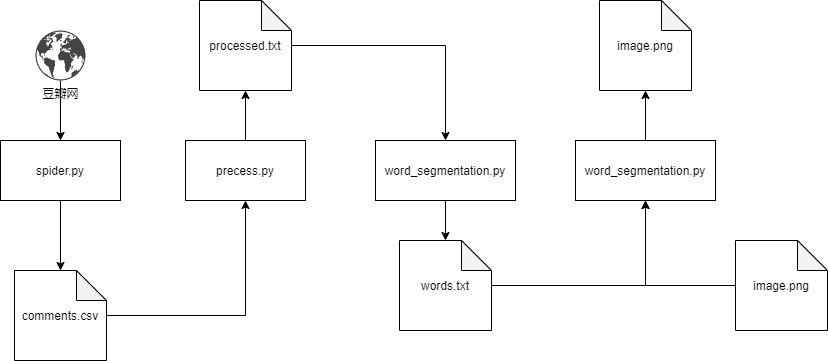

The diagram above was exported from draw.io. Its source (the exported page's mxGraphModel, read from the mxfile embedded in the PNG):
<mxGraphModel dx="1024" dy="592" grid="1" gridSize="10" guides="1" tooltips="1" connect="1" arrows="1" fold="1" page="1" pageScale="1" pageWidth="827" pageHeight="1169" math="0" shadow="0">
  <root>
    <mxCell id="WIyWlLk6GJQsqaUBKTNV-0" />
    <mxCell id="WIyWlLk6GJQsqaUBKTNV-1" parent="WIyWlLk6GJQsqaUBKTNV-0" />
    <mxCell id="NFgtSGRHfOriiIXF-9Kb-5" value="" style="edgeStyle=orthogonalEdgeStyle;rounded=0;orthogonalLoop=1;jettySize=auto;html=1;" edge="1" parent="WIyWlLk6GJQsqaUBKTNV-1" source="NFgtSGRHfOriiIXF-9Kb-0" target="NFgtSGRHfOriiIXF-9Kb-2">
      <mxGeometry relative="1" as="geometry" />
    </mxCell>
    <mxCell id="NFgtSGRHfOriiIXF-9Kb-0" value="spider.py" style="rounded=0;whiteSpace=wrap;html=1;" vertex="1" parent="WIyWlLk6GJQsqaUBKTNV-1">
      <mxGeometry x="75" y="230" width="120" height="60" as="geometry" />
    </mxCell>
    <mxCell id="NFgtSGRHfOriiIXF-9Kb-10" style="edgeStyle=orthogonalEdgeStyle;rounded=0;orthogonalLoop=1;jettySize=auto;html=1;" edge="1" parent="WIyWlLk6GJQsqaUBKTNV-1" source="NFgtSGRHfOriiIXF-9Kb-2" target="NFgtSGRHfOriiIXF-9Kb-6">
      <mxGeometry relative="1" as="geometry" />
    </mxCell>
    <mxCell id="NFgtSGRHfOriiIXF-9Kb-2" value="comments.csv" style="shape=note;whiteSpace=wrap;html=1;backgroundOutline=1;darkOpacity=0.05;" vertex="1" parent="WIyWlLk6GJQsqaUBKTNV-1">
      <mxGeometry x="89" y="360" width="92" height="90" as="geometry" />
    </mxCell>
    <mxCell id="NFgtSGRHfOriiIXF-9Kb-4" value="" style="edgeStyle=orthogonalEdgeStyle;rounded=0;orthogonalLoop=1;jettySize=auto;html=1;" edge="1" parent="WIyWlLk6GJQsqaUBKTNV-1" source="NFgtSGRHfOriiIXF-9Kb-3" target="NFgtSGRHfOriiIXF-9Kb-0">
      <mxGeometry relative="1" as="geometry" />
    </mxCell>
    <mxCell id="NFgtSGRHfOriiIXF-9Kb-3" value="豆瓣网" style="pointerEvents=1;shadow=0;dashed=0;html=1;strokeColor=none;fillColor=#434445;aspect=fixed;labelPosition=center;verticalLabelPosition=bottom;verticalAlign=top;align=center;outlineConnect=0;shape=mxgraph.vvd.networking;" vertex="1" parent="WIyWlLk6GJQsqaUBKTNV-1">
      <mxGeometry x="110" y="120" width="50" height="50" as="geometry" />
    </mxCell>
    <mxCell id="NFgtSGRHfOriiIXF-9Kb-11" value="" style="edgeStyle=orthogonalEdgeStyle;rounded=0;orthogonalLoop=1;jettySize=auto;html=1;" edge="1" parent="WIyWlLk6GJQsqaUBKTNV-1" source="NFgtSGRHfOriiIXF-9Kb-6" target="NFgtSGRHfOriiIXF-9Kb-7">
      <mxGeometry relative="1" as="geometry" />
    </mxCell>
    <mxCell id="NFgtSGRHfOriiIXF-9Kb-6" value="precess.py" style="rounded=0;whiteSpace=wrap;html=1;" vertex="1" parent="WIyWlLk6GJQsqaUBKTNV-1">
      <mxGeometry x="260" y="230" width="120" height="60" as="geometry" />
    </mxCell>
    <mxCell id="NFgtSGRHfOriiIXF-9Kb-13" style="edgeStyle=orthogonalEdgeStyle;rounded=0;orthogonalLoop=1;jettySize=auto;html=1;" edge="1" parent="WIyWlLk6GJQsqaUBKTNV-1" source="NFgtSGRHfOriiIXF-9Kb-7" target="NFgtSGRHfOriiIXF-9Kb-12">
      <mxGeometry relative="1" as="geometry" />
    </mxCell>
    <mxCell id="NFgtSGRHfOriiIXF-9Kb-7" value="processed.txt" style="shape=note;whiteSpace=wrap;html=1;backgroundOutline=1;darkOpacity=0.05;" vertex="1" parent="WIyWlLk6GJQsqaUBKTNV-1">
      <mxGeometry x="274" y="90" width="92" height="90" as="geometry" />
    </mxCell>
    <mxCell id="NFgtSGRHfOriiIXF-9Kb-15" value="" style="edgeStyle=orthogonalEdgeStyle;rounded=0;orthogonalLoop=1;jettySize=auto;html=1;" edge="1" parent="WIyWlLk6GJQsqaUBKTNV-1" source="NFgtSGRHfOriiIXF-9Kb-12" target="NFgtSGRHfOriiIXF-9Kb-14">
      <mxGeometry relative="1" as="geometry" />
    </mxCell>
    <mxCell id="NFgtSGRHfOriiIXF-9Kb-12" value="word_segmentation.py" style="rounded=0;whiteSpace=wrap;html=1;" vertex="1" parent="WIyWlLk6GJQsqaUBKTNV-1">
      <mxGeometry x="450" y="230" width="140" height="60" as="geometry" />
    </mxCell>
    <mxCell id="NFgtSGRHfOriiIXF-9Kb-17" style="edgeStyle=orthogonalEdgeStyle;rounded=0;orthogonalLoop=1;jettySize=auto;html=1;entryX=0.5;entryY=1;entryDx=0;entryDy=0;" edge="1" parent="WIyWlLk6GJQsqaUBKTNV-1" source="NFgtSGRHfOriiIXF-9Kb-14" target="NFgtSGRHfOriiIXF-9Kb-16">
      <mxGeometry relative="1" as="geometry" />
    </mxCell>
    <mxCell id="NFgtSGRHfOriiIXF-9Kb-14" value="words.txt" style="shape=note;whiteSpace=wrap;html=1;backgroundOutline=1;darkOpacity=0.05;" vertex="1" parent="WIyWlLk6GJQsqaUBKTNV-1">
      <mxGeometry x="474" y="330" width="92" height="90" as="geometry" />
    </mxCell>
    <mxCell id="NFgtSGRHfOriiIXF-9Kb-21" value="" style="edgeStyle=orthogonalEdgeStyle;rounded=0;orthogonalLoop=1;jettySize=auto;html=1;" edge="1" parent="WIyWlLk6GJQsqaUBKTNV-1" source="NFgtSGRHfOriiIXF-9Kb-16" target="NFgtSGRHfOriiIXF-9Kb-20">
      <mxGeometry relative="1" as="geometry" />
    </mxCell>
    <mxCell id="NFgtSGRHfOriiIXF-9Kb-16" value="word_segmentation.py" style="rounded=0;whiteSpace=wrap;html=1;" vertex="1" parent="WIyWlLk6GJQsqaUBKTNV-1">
      <mxGeometry x="650" y="230" width="140" height="60" as="geometry" />
    </mxCell>
    <mxCell id="NFgtSGRHfOriiIXF-9Kb-19" style="edgeStyle=orthogonalEdgeStyle;rounded=0;orthogonalLoop=1;jettySize=auto;html=1;entryX=0.5;entryY=1;entryDx=0;entryDy=0;" edge="1" parent="WIyWlLk6GJQsqaUBKTNV-1" source="NFgtSGRHfOriiIXF-9Kb-18" target="NFgtSGRHfOriiIXF-9Kb-16">
      <mxGeometry relative="1" as="geometry" />
    </mxCell>
    <mxCell id="NFgtSGRHfOriiIXF-9Kb-18" value="image.png" style="shape=note;whiteSpace=wrap;html=1;backgroundOutline=1;darkOpacity=0.05;" vertex="1" parent="WIyWlLk6GJQsqaUBKTNV-1">
      <mxGeometry x="810" y="330" width="92" height="90" as="geometry" />
    </mxCell>
    <mxCell id="NFgtSGRHfOriiIXF-9Kb-20" value="image.png" style="shape=note;whiteSpace=wrap;html=1;backgroundOutline=1;darkOpacity=0.05;" vertex="1" parent="WIyWlLk6GJQsqaUBKTNV-1">
      <mxGeometry x="674" y="90" width="92" height="90" as="geometry" />
    </mxCell>
  </root>
</mxGraphModel>